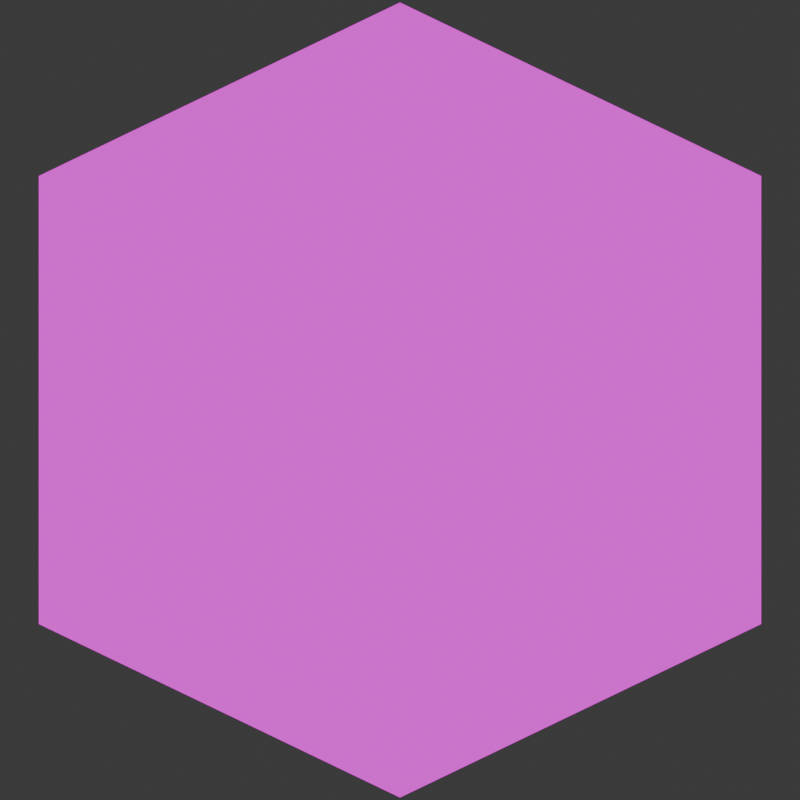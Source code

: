 # Source: Blocks.blend  (saved by Blender 5.1.30; exported with 4.5.12 LTS)
import bpy
from mathutils import Matrix  # noqa: F401  (used for matrix-valued properties, if any)

bpy.ops.wm.read_factory_settings(use_empty=True)
scene = bpy.context.scene
scene.name = 'Scene'

# ---- collections
col_collection = bpy.data.collections.new('Collection'); scene.collection.children.link(col_collection)

# ---- images (referenced by path relative to the original .blend; pixels are not part of the script)
import os
ASSET_DIR = os.environ.get("B2B_ASSET_DIR", "")  # directory of the original .blend (textures are referenced by path, not embedded)
HERE = os.path.dirname(os.path.abspath(__file__))  # packed textures are extracted next to this script under _unpacked/

def load_image(name, relpath, width, height, colorspace="sRGB"):
    """Load a texture the original file referenced (path relative to the .blend, or extracted next to this script)."""
    p = next((c for c in (os.path.join(HERE, relpath), os.path.join(ASSET_DIR, relpath)) if relpath and os.path.exists(c)), "")
    if p:
        img = bpy.data.images.load(p, check_existing=True)
        img.name = name
    else:  # same state as the original file: an image datablock whose file is absent (Cycles renders it pink)
        img = bpy.data.images.new(name, width, height)
        img.source = "FILE"
        img.filepath = "//" + (relpath or name)
    img.colorspace_settings.name = colorspace
    return img
img_skybox_001 = load_image('Skybox.001', 'Skybox.png', 1024, 1024, 'sRGB')

# ---- materials (node trees are filled in below, after node groups)
mat_skybox = bpy.data.materials.new('Skybox')
mat_skybox.alpha_threshold = 0.0
mat_skybox.use_backface_culling_lightprobe_volume = False
mat_skybox.roughness = 0.5
mat_skybox.line_color = (0.0, 0.0, 0.0, 1.0)

# ---- material node trees
mat_skybox.use_nodes = True; mat_skybox.node_tree.nodes.clear()
_N = mat_skybox.node_tree.nodes; _L = mat_skybox.node_tree.links
n0 = _N.new('ShaderNodeOutputMaterial'); n0.name = 'Material Output'; n0.location = (270, 232)
n1 = _N.new('ShaderNodeTexImage'); n1.name = 'Image Texture.001'; n1.location = (-464, 322)
n1.image = img_skybox_001
n1.interpolation = 'Closest'
_L.new(n1.outputs[0], n0.inputs[0])
n0.is_active_output = True

# ---- world
world_world = bpy.data.worlds.new('World'); scene.world = world_world
world_world.use_nodes = True; world_world.node_tree.nodes.clear()
_N = world_world.node_tree.nodes; _L = world_world.node_tree.links
n0 = _N.new('ShaderNodeOutputWorld'); n0.name = 'World Output'; n0.location = (200, 100)
n1 = _N.new('ShaderNodeBackground'); n1.name = 'Background'; n1.location = (-200, 100)
n1.inputs[0].default_value = (0.05088, 0.05088, 0.05088, 1.0)
_L.new(n1.outputs[0], n0.inputs[0])
n0.is_active_output = True
world_world.color = (0.05088, 0.05088, 0.05088)
world_world.sun_shadow_jitter_overblur = 0.0

# ---- cameras
cam_camera = bpy.data.cameras.new('Camera')
cam_camera.type = 'ORTHO'
cam_camera.clip_end = 100.0
cam_camera.ortho_scale = 3.132

# ---- lights
light_light = bpy.data.lights.new('Light', 'SUN')
light_light.temperature = 6172.0
light_light.angle = 0.1993
light_light.energy = 5.0
light_light.shadow_soft_size = 5.361
light_light.shadow_cascade_max_distance = 1000.0

# ---- meshes
me_cube = bpy.data.meshes.new('Cube')
me_cube.from_pydata([(1.0, 1.0, 1.0), (1.0, 1.0, -1.0), (1.0, -1.0, 1.0), (1.0, -1.0, -1.0), (-1.0, 1.0, 1.0), (-1.0, 1.0, -1.0), (-1.0, -1.0, 1.0), (-1.0, -1.0, -1.0)], [], [(0, 4, 6, 2), (3, 2, 6, 7), (7, 6, 4, 5), (5, 1, 3, 7), (1, 0, 2, 3), (5, 4, 0, 1)])
_uv = me_cube.uv_layers.new(name='UVMap')
_uv.uv.foreach_set('vector', [0.6667, 0.5, 0.6667, 0.75, 0.3333, 0.75, 0.3333, 0.5, 0.0, 0.5, 0.3333, 0.5, 0.3333, 0.75, 0.0, 0.75, 0.3333, 1.0, 0.3333, 0.75, 0.6667, 0.75, 0.6667, 1.0, 0.6667, 0.0, 0.6667, 0.25, 0.3333, 0.25, 0.3333, 0.0, 0.6667, 0.25, 0.6667, 0.5, 0.3333, 0.5, 0.3333, 0.25, 1.0, 0.75, 0.6667, 0.75, 0.6667, 0.5, 1.0, 0.5])
_ca = me_cube.color_attributes.new('Attribute', 'BYTE_COLOR', 'CORNER')
_ca.data.foreach_set('color', [1.0, 1.0, 1.0, 1.0, 1.0, 1.0, 1.0, 1.0, 1.0, 1.0, 1.0, 1.0, 0.0, 0.0, 0.0, 1.0, 1.0, 1.0, 1.0, 1.0, 0.0, 0.0, 0.0, 1.0, 1.0, 1.0, 1.0, 1.0, 1.0, 1.0, 1.0, 1.0, 1.0, 1.0, 1.0, 1.0, 1.0, 1.0, 1.0, 1.0, 1.0, 1.0, 1.0, 1.0, 1.0, 1.0, 1.0, 1.0, 1.0, 1.0, 1.0, 1.0, 1.0, 1.0, 1.0, 1.0, 1.0, 1.0, 1.0, 1.0, 1.0, 1.0, 1.0, 1.0, 1.0, 1.0, 1.0, 1.0, 1.0, 1.0, 1.0, 1.0, 0.0, 0.0, 0.0, 1.0, 1.0, 1.0, 1.0, 1.0, 1.0, 1.0, 1.0, 1.0, 1.0, 1.0, 1.0, 1.0, 1.0, 1.0, 1.0, 1.0, 1.0, 1.0, 1.0, 1.0])
me_cube.materials.append(mat_skybox)
me_cube.use_mirror_vertex_groups = False
me_cube.update()

# ---- objects
ob_cube = bpy.data.objects.new('Cube', me_cube)
ob_light = bpy.data.objects.new('Light', light_light)
ob_camera = bpy.data.objects.new('Camera', cam_camera)
ob_empty = bpy.data.objects.new('Empty', None)

# ---- transforms, parenting, visibility, modifiers, constraints
ob_cube.location = (0.0, 0.0, 0.0)
ob_cube.lock_rotations_4d = False
ob_cube.empty_display_type = 'ARROWS'
ob_cube.lineart.crease_threshold = 0.0
ob_light.location = (0.9801, -1.992, 4.158)
ob_light.rotation_euler = (0.3065, -0.7418, 1.445)
ob_light.lock_rotations_4d = False
ob_light.empty_display_type = 'ARROWS'
ob_light.color = (0.0, 0.0, 0.0, 0.0)
ob_light.lineart.crease_threshold = 0.0
_c = ob_light.constraints.new('TRACK_TO'); _c.name = 'Track To'
_c.target = ob_cube
ob_camera.location = (3.109, -3.109, 2.408)
ob_camera.lock_rotations_4d = False
ob_camera.empty_display_type = 'ARROWS'
ob_camera.color = (0.0, 0.0, 0.0, 0.0)
ob_camera.display_type = 'WIRE'
ob_camera.lineart.crease_threshold = 0.0
_c = ob_camera.constraints.new('TRACK_TO'); _c.name = 'Track To'
_c.active = False
_c.target = ob_cube
_c = ob_camera.constraints.new('CLAMP_TO'); _c.name = 'Clamp To'
ob_empty.location = (1.0, -1.0, 1.0)

# ---- collection membership
col_collection.objects.link(ob_cube)
col_collection.objects.link(ob_light)
col_collection.objects.link(ob_camera)
col_collection.objects.link(ob_empty)

# ---- scene / render settings (as saved in the file)
scene.camera = ob_camera
scene.frame_start = 1; scene.frame_end = 250; scene.frame_set(2)
scene.render.engine = 'CYCLES'
scene.render.resolution_x = 512
scene.render.resolution_y = 512
scene.render.filter_size = 0.7
scene.render.film_transparent = True
scene.render.bake_bias = 0.0
scene.render.bake_samples = 0
scene.render.compositor_device = 'GPU'
scene.cycles.sampling_pattern = 'TABULATED_SOBOL'
scene.cycles.bake_type = 'EMIT'
scene.eevee.use_volume_custom_range = False
bpy.context.view_layer.update()
